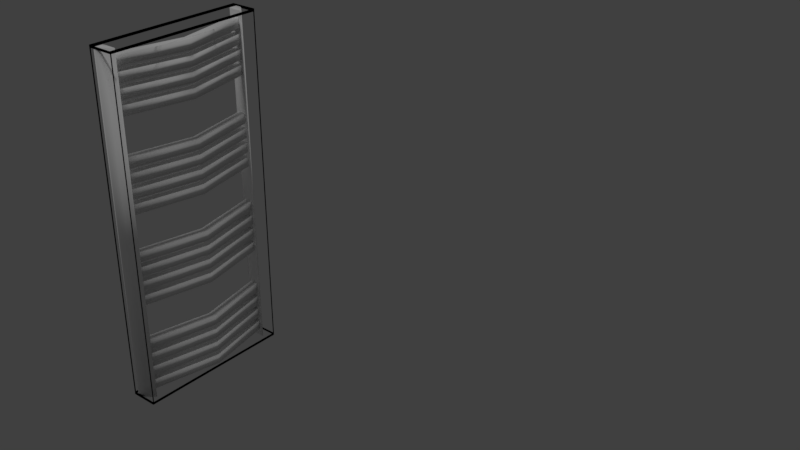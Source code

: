 # Source: heater3.blend  (saved by Blender 2.79.0; exported with 4.5.12 LTS)
import bpy
from mathutils import Matrix  # noqa: F401  (used for matrix-valued properties, if any)

bpy.ops.wm.read_factory_settings(use_empty=True)
scene = bpy.context.scene
scene.name = 'Scene'

# ---- collections
col_collection_1 = bpy.data.collections.new('Collection 1'); scene.collection.children.link(col_collection_1)

# ---- materials (node trees are filled in below, after node groups)
mat_material_003 = bpy.data.materials.new('Material.003')
mat_material_003.alpha_threshold = 0.0
mat_material_003.diffuse_color = (1.0, 1.0, 1.0, 1.0)
mat_material_003.roughness = 0.5
mat_material_003.specular_intensity = 1.0
mat_material_002 = bpy.data.materials.new('Material.002')
mat_material_002.alpha_threshold = 0.0
mat_material_002.diffuse_color = (0.0, 0.0, 0.0, 1.0)
mat_material_002.roughness = 0.5
mat_material_002.specular_intensity = 0.0

# ---- material node trees

# ---- world
world_world = bpy.data.worlds.new('World'); scene.world = world_world
world_world.color = (0.05088, 0.05088, 0.05088)
world_world.use_sun_shadow = False
world_world.sun_shadow_jitter_overblur = 0.0
world_world.cycles.sampling_method = 'MANUAL'

# ---- lights
light_hemi = bpy.data.lights.new('Hemi', 'SUN')
light_hemi.transmission_factor = 0.0
light_hemi.angle = 0.1993
light_hemi.energy = 0.61
light_hemi.shadow_buffer_clip_start = 0.5
light_hemi.shadow_soft_size = 0.1
light_hemi.shadow_cascade_max_distance = 1000.0

# ---- meshes
me_cube_005 = bpy.data.meshes.new('Cube.005')
me_cube_005.from_pydata([(-0.01049, -0.2401, 0.0), (-0.01049, -0.2401, 1.05), (-0.0001938, -0.2317, 0.0), (-0.01049, -0.2401, 0.0), (-0.001392, -0.2339, 0.0), (-0.002954, -0.2359, 0.0), (-0.004772, -0.2377, 0.0), (-0.006723, -0.239, 0.0), (-0.008675, -0.2398, 0.0), (-0.01049, -0.2401, 1.05), (-0.0001938, -0.2317, 1.05), (-0.008675, -0.2398, 1.05), (-0.006723, -0.239, 1.05), (-0.004772, -0.2377, 1.05), (-0.002954, -0.2359, 1.05), (-0.001392, -0.2339, 1.05), (0.006776, -0.2101, 0.0), (0.007981, -0.2135, 0.0), (0.007705, -0.2104, 0.0), (0.00826, -0.2111, 0.0), (0.008357, -0.2122, 0.0), (0.007981, -0.2135, 1.05), (0.006776, -0.2101, 1.05), (0.008357, -0.2122, 1.05), (0.00826, -0.2111, 1.05), (0.007705, -0.2104, 1.05), (-0.01049, -0.2143, 0.0), (-0.007705, -0.2101, 0.0), (-0.01028, -0.2127, 0.0), (-0.009677, -0.2114, 0.0), (-0.008772, -0.2104, 0.0), (-0.007705, -0.2101, 1.05), (-0.01049, -0.2143, 1.05), (-0.008772, -0.2104, 1.05), (-0.009677, -0.2114, 1.05), (-0.01028, -0.2127, 1.05), (-0.005493, -0.2101, 0.9994), (-0.005493, -0.2101, 1.029), (-0.005493, 0.2099, 0.9994), (-0.005493, 0.2099, 1.029), (0.004507, -0.2101, 0.9994), (0.004507, -0.2101, 1.029), (0.004507, 0.2099, 0.9994), (0.004507, 0.2099, 1.029), (0.02173, -0.0001293, 0.9994), (0.02173, -0.0001293, 1.029), (0.01173, -0.0001293, 1.029), (0.01173, -0.0001293, 0.9994), (-0.005493, -0.2101, 0.9544), (-0.005493, -0.2101, 0.9844), (-0.005493, 0.2099, 0.9544), (-0.005493, 0.2099, 0.9844), (0.004507, -0.2101, 0.9544), (0.004507, -0.2101, 0.9844), (0.004507, 0.2099, 0.9544), (0.004507, 0.2099, 0.9844), (0.02173, -0.0001293, 0.9544), (0.02173, -0.0001293, 0.9844), (0.01173, -0.0001293, 0.9844), (0.01173, -0.0001293, 0.9544), (-0.005493, -0.2101, 0.9094), (-0.005493, -0.2101, 0.9394), (-0.005493, 0.2099, 0.9094), (-0.005493, 0.2099, 0.9394), (0.004507, -0.2101, 0.9094), (0.004507, -0.2101, 0.9394), (0.004507, 0.2099, 0.9094), (0.004507, 0.2099, 0.9394), (0.02173, -0.0001293, 0.9094), (0.02173, -0.0001293, 0.9394), (0.01173, -0.0001293, 0.9394), (0.01173, -0.0001293, 0.9094), (-0.005493, -0.2101, 0.8644), (-0.005493, -0.2101, 0.8944), (-0.005493, 0.2099, 0.8644), (-0.005493, 0.2099, 0.8944), (0.004507, -0.2101, 0.8644), (0.004507, -0.2101, 0.8944), (0.004507, 0.2099, 0.8644), (0.004507, 0.2099, 0.8944), (0.02173, -0.0001293, 0.8644), (0.02173, -0.0001293, 0.8944), (0.01173, -0.0001293, 0.8944), (0.01173, -0.0001293, 0.8644), (-0.005493, -0.2101, 0.7189), (-0.005493, -0.2101, 0.7489), (-0.005493, 0.2099, 0.7189), (-0.005493, 0.2099, 0.7489), (0.004507, -0.2101, 0.7189), (0.004507, -0.2101, 0.7489), (0.004507, 0.2099, 0.7189), (0.004507, 0.2099, 0.7489), (0.02173, -0.0001293, 0.7189), (0.02173, -0.0001293, 0.7489), (0.01173, -0.0001293, 0.7489), (0.01173, -0.0001293, 0.7189), (-0.005493, -0.2101, 0.6739), (-0.005493, -0.2101, 0.7039), (-0.005493, 0.2099, 0.6739), (-0.005493, 0.2099, 0.7039), (0.004507, -0.2101, 0.6739), (0.004507, -0.2101, 0.7039), (0.004507, 0.2099, 0.6739), (0.004507, 0.2099, 0.7039), (0.02173, -0.0001293, 0.6739), (0.02173, -0.0001293, 0.7039), (0.01173, -0.0001293, 0.7039), (0.01173, -0.0001293, 0.6739), (-0.005493, -0.2101, 0.6289), (-0.005493, -0.2101, 0.6589), (-0.005493, 0.2099, 0.6289), (-0.005493, 0.2099, 0.6589), (0.004507, -0.2101, 0.6289), (0.004507, -0.2101, 0.6589), (0.004507, 0.2099, 0.6289), (0.004507, 0.2099, 0.6589), (0.02173, -0.0001293, 0.6289), (0.02173, -0.0001293, 0.6589), (0.01173, -0.0001293, 0.6589), (0.01173, -0.0001293, 0.6289), (-0.005493, -0.2101, 0.5839), (-0.005493, -0.2101, 0.6139), (-0.005493, 0.2099, 0.5839), (-0.005493, 0.2099, 0.6139), (0.004507, -0.2101, 0.5839), (0.004507, -0.2101, 0.6139), (0.004507, 0.2099, 0.5839), (0.004507, 0.2099, 0.6139), (0.02173, -0.0001293, 0.5839), (0.02173, -0.0001293, 0.6139), (0.01173, -0.0001293, 0.6139), (0.01173, -0.0001293, 0.5839), (-0.005493, -0.2101, 0.4384), (-0.005493, -0.2101, 0.4684), (-0.005493, 0.2099, 0.4384), (-0.005493, 0.2099, 0.4684), (0.004507, -0.2101, 0.4384), (0.004507, -0.2101, 0.4684), (0.004507, 0.2099, 0.4384), (0.004507, 0.2099, 0.4684), (0.02173, -0.0001293, 0.4384), (0.02173, -0.0001293, 0.4684), (0.01173, -0.0001293, 0.4684), (0.01173, -0.0001293, 0.4384), (-0.005493, -0.2101, 0.3934), (-0.005493, -0.2101, 0.4234), (-0.005493, 0.2099, 0.3934), (-0.005493, 0.2099, 0.4234), (0.004507, -0.2101, 0.3934), (0.004507, -0.2101, 0.4234), (0.004507, 0.2099, 0.3934), (0.004507, 0.2099, 0.4234), (0.02173, -0.0001293, 0.3934), (0.02173, -0.0001293, 0.4234), (0.01173, -0.0001293, 0.4234), (0.01173, -0.0001293, 0.3934), (-0.005493, -0.2101, 0.3484), (-0.005493, -0.2101, 0.3784), (-0.005493, 0.2099, 0.3484), (-0.005493, 0.2099, 0.3784), (0.004507, -0.2101, 0.3484), (0.004507, -0.2101, 0.3784), (0.004507, 0.2099, 0.3484), (0.004507, 0.2099, 0.3784), (0.02173, -0.0001293, 0.3484), (0.02173, -0.0001293, 0.3784), (0.01173, -0.0001293, 0.3784), (0.01173, -0.0001293, 0.3484), (-0.005493, -0.2101, 0.3034), (-0.005493, -0.2101, 0.3334), (-0.005493, 0.2099, 0.3034), (-0.005493, 0.2099, 0.3334), (0.004507, -0.2101, 0.3034), (0.004507, -0.2101, 0.3334), (0.004507, 0.2099, 0.3034), (0.004507, 0.2099, 0.3334), (0.02173, -0.0001293, 0.3034), (0.02173, -0.0001293, 0.3334), (0.01173, -0.0001293, 0.3334), (0.01173, -0.0001293, 0.3034), (-0.005493, -0.2101, 0.1579), (-0.005493, -0.2101, 0.1879), (-0.005493, 0.2099, 0.1579), (-0.005493, 0.2099, 0.1879), (0.004507, -0.2101, 0.1579), (0.004507, -0.2101, 0.1879), (0.004507, 0.2099, 0.1579), (0.004507, 0.2099, 0.1879), (0.02173, -0.0001293, 0.1579), (0.02173, -0.0001293, 0.1879), (0.01173, -0.0001293, 0.1879), (0.01173, -0.0001293, 0.1579), (-0.005493, -0.2101, 0.1129), (-0.005493, -0.2101, 0.1429), (-0.005493, 0.2099, 0.1129), (-0.005493, 0.2099, 0.1429), (0.004507, -0.2101, 0.1129), (0.004507, -0.2101, 0.1429), (0.004507, 0.2099, 0.1129), (0.004507, 0.2099, 0.1429), (0.02173, -0.0001293, 0.1129), (0.02173, -0.0001293, 0.1429), (0.01173, -0.0001293, 0.1429), (0.01173, -0.0001293, 0.1129), (-0.005493, -0.2101, 0.06792), (-0.005493, -0.2101, 0.09792), (-0.005493, 0.2099, 0.06792), (-0.005493, 0.2099, 0.09792), (0.004507, -0.2101, 0.06792), (0.004507, -0.2101, 0.09792), (0.004507, 0.2099, 0.06792), (0.004507, 0.2099, 0.09792), (0.02173, -0.0001293, 0.06792), (0.02173, -0.0001293, 0.09792), (0.01173, -0.0001293, 0.09792), (0.01173, -0.0001293, 0.06792), (-0.005493, -0.2101, 0.02292), (-0.005493, -0.2101, 0.05292), (-0.005493, 0.2099, 0.02292), (-0.005493, 0.2099, 0.05292), (0.004507, -0.2101, 0.02292), (0.004507, -0.2101, 0.05292), (0.004507, 0.2099, 0.02292), (0.004507, 0.2099, 0.05292), (0.02173, -0.0001293, 0.02292), (0.02173, -0.0001293, 0.05292), (0.01173, -0.0001293, 0.05292), (0.01173, -0.0001293, 0.02292), (-0.01049, 0.2399, 0.0), (-0.01049, 0.2399, 1.05), (-0.0001938, 0.2315, 0.0), (-0.01049, 0.2399, 0.0), (-0.001392, 0.2336, 0.0), (-0.002954, 0.2357, 0.0), (-0.004772, 0.2374, 0.0), (-0.006723, 0.2387, 0.0), (-0.008675, 0.2396, 0.0), (-0.01049, 0.2399, 1.05), (-0.0001938, 0.2315, 1.05), (-0.008675, 0.2396, 1.05), (-0.006723, 0.2387, 1.05), (-0.004772, 0.2374, 1.05), (-0.002954, 0.2357, 1.05), (-0.001392, 0.2336, 1.05), (0.006776, 0.2099, 0.0), (0.007981, 0.2133, 0.0), (0.007705, 0.2101, 0.0), (0.00826, 0.2109, 0.0), (0.008357, 0.212, 0.0), (0.007981, 0.2133, 1.05), (0.006776, 0.2099, 1.05), (0.008357, 0.212, 1.05), (0.00826, 0.2109, 1.05), (0.007705, 0.2101, 1.05), (-0.01049, 0.2141, 0.0), (-0.007705, 0.2099, 0.0), (-0.01028, 0.2125, 0.0), (-0.009677, 0.2111, 0.0), (-0.008772, 0.2102, 0.0), (-0.007705, 0.2099, 1.05), (-0.01049, 0.2141, 1.05), (-0.008772, 0.2102, 1.05), (-0.009677, 0.2111, 1.05), (-0.01028, 0.2125, 1.05), (0.0, -1.49e-08, 0.0)], [(264, 246), (27, 264)], [(27, 31, 22, 16), (17, 21, 10, 2), (3, 9, 1, 0), (9, 3, 8, 11), (11, 8, 7, 12), (12, 7, 6, 13), (13, 6, 5, 14), (14, 5, 4, 15), (15, 4, 2, 10), (21, 23, 24, 25, 22, 31, 33, 34, 35, 32, 1, 9, 11, 12, 13, 14, 15, 10), (21, 17, 20, 23), (23, 20, 19, 24), (24, 19, 18, 25), (25, 18, 16, 22), (0, 1, 32, 26), (31, 27, 30, 33), (33, 30, 29, 34), (34, 29, 28, 35), (35, 28, 26, 32), (26, 28, 29, 30, 27, 16, 18, 19, 20, 17, 2, 4, 5, 6, 7, 8, 3, 0), (36, 37, 46, 39, 38, 47), (38, 39, 43, 42), (42, 43, 45, 41, 40, 44), (40, 41, 37, 36), (38, 42, 44, 40, 36, 47), (43, 39, 46, 37, 41, 45), (48, 49, 58, 51, 50, 59), (50, 51, 55, 54), (54, 55, 57, 53, 52, 56), (52, 53, 49, 48), (50, 54, 56, 52, 48, 59), (55, 51, 58, 49, 53, 57), (60, 61, 70, 63, 62, 71), (62, 63, 67, 66), (66, 67, 69, 65, 64, 68), (64, 65, 61, 60), (62, 66, 68, 64, 60, 71), (67, 63, 70, 61, 65, 69), (72, 73, 82, 75, 74, 83), (74, 75, 79, 78), (78, 79, 81, 77, 76, 80), (76, 77, 73, 72), (74, 78, 80, 76, 72, 83), (79, 75, 82, 73, 77, 81), (84, 85, 94, 87, 86, 95), (86, 87, 91, 90), (90, 91, 93, 89, 88, 92), (88, 89, 85, 84), (86, 90, 92, 88, 84, 95), (91, 87, 94, 85, 89, 93), (96, 97, 106, 99, 98, 107), (98, 99, 103, 102), (102, 103, 105, 101, 100, 104), (100, 101, 97, 96), (98, 102, 104, 100, 96, 107), (103, 99, 106, 97, 101, 105), (108, 109, 118, 111, 110, 119), (110, 111, 115, 114), (114, 115, 117, 113, 112, 116), (112, 113, 109, 108), (110, 114, 116, 112, 108, 119), (115, 111, 118, 109, 113, 117), (120, 121, 130, 123, 122, 131), (122, 123, 127, 126), (126, 127, 129, 125, 124, 128), (124, 125, 121, 120), (122, 126, 128, 124, 120, 131), (127, 123, 130, 121, 125, 129), (132, 133, 142, 135, 134, 143), (134, 135, 139, 138), (138, 139, 141, 137, 136, 140), (136, 137, 133, 132), (134, 138, 140, 136, 132, 143), (139, 135, 142, 133, 137, 141), (144, 145, 154, 147, 146, 155), (146, 147, 151, 150), (150, 151, 153, 149, 148, 152), (148, 149, 145, 144), (146, 150, 152, 148, 144, 155), (151, 147, 154, 145, 149, 153), (156, 157, 166, 159, 158, 167), (158, 159, 163, 162), (162, 163, 165, 161, 160, 164), (160, 161, 157, 156), (158, 162, 164, 160, 156, 167), (163, 159, 166, 157, 161, 165), (168, 169, 178, 171, 170, 179), (170, 171, 175, 174), (174, 175, 177, 173, 172, 176), (172, 173, 169, 168), (170, 174, 176, 172, 168, 179), (175, 171, 178, 169, 173, 177), (180, 181, 190, 183, 182, 191), (182, 183, 187, 186), (186, 187, 189, 185, 184, 188), (184, 185, 181, 180), (182, 186, 188, 184, 180, 191), (187, 183, 190, 181, 185, 189), (192, 193, 202, 195, 194, 203), (194, 195, 199, 198), (198, 199, 201, 197, 196, 200), (196, 197, 193, 192), (194, 198, 200, 196, 192, 203), (199, 195, 202, 193, 197, 201), (204, 205, 214, 207, 206, 215), (206, 207, 211, 210), (210, 211, 213, 209, 208, 212), (208, 209, 205, 204), (206, 210, 212, 208, 204, 215), (211, 207, 214, 205, 209, 213), (216, 217, 226, 219, 218, 227), (218, 219, 223, 222), (222, 223, 225, 221, 220, 224), (220, 221, 217, 216), (218, 222, 224, 220, 216, 227), (223, 219, 226, 217, 221, 225), (255, 244, 250, 259), (245, 230, 238, 249), (231, 228, 229, 237), (237, 239, 236, 231), (239, 240, 235, 236), (240, 241, 234, 235), (241, 242, 233, 234), (242, 243, 232, 233), (243, 238, 230, 232), (249, 238, 243, 242, 241, 240, 239, 237, 229, 260, 263, 262, 261, 259, 250, 253, 252, 251), (249, 251, 248, 245), (251, 252, 247, 248), (252, 253, 246, 247), (253, 250, 244, 246), (228, 254, 260, 229), (259, 261, 258, 255), (261, 262, 257, 258), (262, 263, 256, 257), (263, 260, 254, 256), (254, 228, 231, 236, 235, 234, 233, 232, 230, 245, 248, 247, 246, 244, 255, 258, 257, 256)])
me_cube_005.polygons.foreach_set('use_smooth', [True] * 136)
me_cube_005.materials.append(mat_material_003)
me_cube_005.use_remesh_preserve_volume = False
me_cube_005.use_remesh_preserve_attributes = False
me_cube_005.use_mirror_vertex_groups = False
me_cube_005.update()
me_cube_007 = bpy.data.meshes.new('Cube.007')
me_cube_007.from_pydata([(-1.0, -1.0, -1.0), (-1.0, -1.0, 1.0), (-1.0, 1.0, -1.0), (-1.0, 1.0, 1.0), (1.0, -1.0, -1.0), (1.0, -1.0, 1.0), (1.0, 1.0, -1.0), (1.0, 1.0, 1.0)], [], [(0, 1, 3, 2), (2, 3, 7, 6), (6, 7, 5, 4), (4, 5, 1, 0), (2, 6, 4, 0), (7, 3, 1, 5)])
me_cube_007.materials.append(mat_material_002)
me_cube_007.use_remesh_preserve_volume = False
me_cube_007.use_remesh_preserve_attributes = False
me_cube_007.use_mirror_vertex_groups = False
me_cube_007.update()

# ---- curves / text
cu_beziercircle = bpy.data.curves.new('BezierCircle', 'CURVE')
cu_beziercircle.dimensions = '3D'
_sp = cu_beziercircle.splines.new('BEZIER'); _sp.bezier_points.add(3)
_sp.bezier_points.foreach_set('co', [-1.0, 0.0, 0.0, 0.0, 1.0, 0.0, 1.0, 0.0, 0.0, 0.0, -1.0, 0.0])
_sp.bezier_points.foreach_set('handle_left', [-1.0, -0.5521, 0.0, -0.5521, 1.0, 0.0, 1.0, 0.5521, 0.0, 0.5521, -1.0, 0.0])
_sp.bezier_points.foreach_set('handle_right', [-1.0, 0.5521, 0.0, 0.5521, 1.0, 0.0, 1.0, -0.5521, 0.0, -0.5521, -1.0, 0.0])
for _p, _l, _r in zip(_sp.bezier_points, ['AUTO', 'AUTO', 'AUTO', 'AUTO'], ['AUTO', 'AUTO', 'AUTO', 'AUTO']): _p.handle_left_type = _l; _p.handle_right_type = _r
_sp.order_u = 0
_sp.order_v = 0
_sp.use_cyclic_u = True
cu_beziercircle.use_path = True
cu_beziercircle.use_path_clamp = True
cu_beziercircle.bevel_resolution = 0
cu_beziercircle.fill_mode = 'HALF'

# ---- objects
ob_beziercircle = bpy.data.objects.new('BezierCircle', cu_beziercircle)
ob_hemi = bpy.data.objects.new('Hemi', light_hemi)
ob_heaterbottom = bpy.data.objects.new('heaterBottom', me_cube_005)
ob_outline = bpy.data.objects.new('Outline', me_cube_007)
ob_firstcornercord = bpy.data.objects.new('firstCornerCord', None)
ob_fourthcord = bpy.data.objects.new('fourthCord', None)
ob_thirdcornercord = bpy.data.objects.new('thirdCornerCord', None)
ob_thirdcord = bpy.data.objects.new('thirdCord', None)
ob_secondcornercord = bpy.data.objects.new('secondCornerCord', None)
ob_secondcord = bpy.data.objects.new('secondCord', None)
ob_fourthcornercord = bpy.data.objects.new('fourthCornerCord', None)
ob_firstcord = bpy.data.objects.new('firstCord', None)

# ---- transforms, parenting, visibility, modifiers, constraints
ob_beziercircle.location = (1.068, 1.033, 1.098)
ob_beziercircle.scale = (0.007076, 0.007076, 0.007076)
ob_beziercircle.lineart.crease_threshold = 0.0
ob_hemi.location = (0.3535, 0.04796, 3.123)
ob_hemi.rotation_euler = (0.0, -0.0, 1.571)
ob_hemi.lineart.crease_threshold = 0.0
ob_heaterbottom.location = (0.0004934, 0.2251, 0.1797)
ob_heaterbottom.scale = (2.552, 1.0, 1.0)
ob_heaterbottom.lineart.crease_threshold = 0.0
ob_outline.parent = ob_heaterbottom
ob_outline.matrix_parent_inverse = Matrix(((1.0, 0.0, 0.0, -0.0004934), (0.0, 1.0, 0.0, -0.2251), (0.0, 0.0, 1.0, -0.1797), (0.0, 0.0, 0.0, 1.0)))
ob_outline.location = (0.0004934, 0.2248, 0.7054)
ob_outline.scale = (0.01611, 0.24, 0.525)
ob_outline.lineart.crease_threshold = 0.0
_m = ob_outline.modifiers.new('Wireframe', 'WIREFRAME')
ob_firstcornercord.parent = ob_heaterbottom
ob_firstcornercord.matrix_parent_inverse = Matrix(((1.0, 0.0, 0.0, -0.0004934), (0.0, 1.0, 0.0, -0.2251), (0.0, 0.0, 1.0, -0.1797), (0.0, 0.0, 0.0, 1.0)))
ob_firstcornercord.location = (-0.01, -0.015, 0.1797)
ob_firstcornercord.empty_image_offset = (0.0, 0.0)
ob_firstcornercord.show_name = True
ob_firstcornercord.lineart.crease_threshold = 0.0
ob_fourthcord.parent = ob_heaterbottom
ob_fourthcord.matrix_parent_inverse = Matrix(((1.0, 0.0, 0.0, -0.0004934), (0.0, 1.0, 0.0, -0.2251), (0.0, 0.0, 1.0, -0.1797), (0.0, 0.0, 0.0, 1.0)))
ob_fourthcord.location = (0.0002995, -0.015, 0.1797)
ob_fourthcord.empty_image_offset = (0.0, 0.0)
ob_fourthcord.show_name = True
ob_fourthcord.lineart.crease_threshold = 0.0
ob_thirdcornercord.parent = ob_heaterbottom
ob_thirdcornercord.matrix_parent_inverse = Matrix(((1.0, 0.0, 0.0, -0.0004934), (0.0, 1.0, 0.0, -0.2251), (0.0, 0.0, 1.0, -0.1797), (0.0, 0.0, 0.0, 1.0)))
ob_thirdcornercord.location = (0.02223, 0.465, 0.1797)
ob_thirdcornercord.empty_image_offset = (0.0, 0.0)
ob_thirdcornercord.show_name = True
ob_thirdcornercord.lineart.crease_threshold = 0.0
ob_thirdcord.parent = ob_heaterbottom
ob_thirdcord.matrix_parent_inverse = Matrix(((1.0, 0.0, 0.0, -0.0004934), (0.0, 1.0, 0.0, -0.2251), (0.0, 0.0, 1.0, -0.1797), (0.0, 0.0, 0.0, 1.0)))
ob_thirdcord.location = (0.02223, 0.225, 0.1797)
ob_thirdcord.empty_image_offset = (0.0, 0.0)
ob_thirdcord.show_name = True
ob_thirdcord.lineart.crease_threshold = 0.0
ob_secondcornercord.parent = ob_heaterbottom
ob_secondcornercord.matrix_parent_inverse = Matrix(((1.0, 0.0, 0.0, -0.0004934), (0.0, 1.0, 0.0, -0.2251), (0.0, 0.0, 1.0, -0.1797), (0.0, 0.0, 0.0, 1.0)))
ob_secondcornercord.location = (-0.01, 0.465, 0.1797)
ob_secondcornercord.empty_image_offset = (0.0, 0.0)
ob_secondcornercord.show_name = True
ob_secondcornercord.lineart.crease_threshold = 0.0
ob_secondcord.parent = ob_heaterbottom
ob_secondcord.matrix_parent_inverse = Matrix(((1.0, 0.0, 0.0, -0.0004934), (0.0, 1.0, 0.0, -0.2251), (0.0, 0.0, 1.0, -0.1797), (0.0, 0.0, 0.0, 1.0)))
ob_secondcord.location = (0.0002995, 0.465, 0.1797)
ob_secondcord.empty_image_offset = (0.0, 0.0)
ob_secondcord.show_name = True
ob_secondcord.lineart.crease_threshold = 0.0
ob_fourthcornercord.parent = ob_heaterbottom
ob_fourthcornercord.matrix_parent_inverse = Matrix(((1.0, 0.0, 0.0, -0.0004934), (0.0, 1.0, 0.0, -0.2251), (0.0, 0.0, 1.0, -0.1797), (0.0, 0.0, 0.0, 1.0)))
ob_fourthcornercord.location = (0.02223, -0.015, 0.1797)
ob_fourthcornercord.empty_image_offset = (0.0, 0.0)
ob_fourthcornercord.show_name = True
ob_fourthcornercord.lineart.crease_threshold = 0.0
ob_firstcord.parent = ob_heaterbottom
ob_firstcord.matrix_parent_inverse = Matrix(((1.0, 0.0, 0.0, -0.0004934), (0.0, 1.0, 0.0, -0.2251), (0.0, 0.0, 1.0, -0.1797), (0.0, 0.0, 0.0, 1.0)))
ob_firstcord.location = (-0.01, 0.225, 0.1797)
ob_firstcord.empty_image_offset = (0.0, 0.0)
ob_firstcord.show_name = True
ob_firstcord.lineart.crease_threshold = 0.0

# ---- collection membership
col_collection_1.objects.link(ob_beziercircle)
col_collection_1.objects.link(ob_hemi)
col_collection_1.objects.link(ob_heaterbottom)
col_collection_1.objects.link(ob_outline)
col_collection_1.objects.link(ob_firstcornercord)
col_collection_1.objects.link(ob_fourthcord)
col_collection_1.objects.link(ob_thirdcornercord)
col_collection_1.objects.link(ob_thirdcord)
col_collection_1.objects.link(ob_secondcornercord)
col_collection_1.objects.link(ob_secondcord)
col_collection_1.objects.link(ob_fourthcornercord)
col_collection_1.objects.link(ob_firstcord)

# ---- scene / render settings (as saved in the file)
scene.frame_start = 1; scene.frame_end = 250; scene.frame_set(1)
scene.render.engine = 'BLENDER_EEVEE_NEXT'
scene.render.resolution_percentage = 50
scene.render.dither_intensity = 0.0
scene.cycles.use_denoising = False
scene.cycles.samples = 128
scene.cycles.sampling_pattern = 'TABULATED_SOBOL'
scene.cycles.use_adaptive_sampling = False
scene.cycles.use_light_tree = False
scene.cycles.blur_glossy = 0.0
scene.cycles.sample_clamp_indirect = 0.0
scene.view_settings.view_transform = 'Standard'
bpy.context.view_layer.update()

# ---- added for rendering (the .blend has no active camera): camera
cam_auto = bpy.data.cameras.new('AutoCamera')
cam_auto.lens = 50.0
cam_auto.sensor_width = 36.0
cam_auto.clip_end = 1000.0
ob_auto_camera = bpy.data.objects.new('AutoCamera', cam_auto)
scene.collection.objects.link(ob_auto_camera)
ob_auto_camera.location = (2.25322, -1.56405, 2.0915)
ob_auto_camera.rotation_euler = (1.09748, -7.21219e-08, 0.694738)
scene.camera = ob_auto_camera
bpy.context.view_layer.update()
